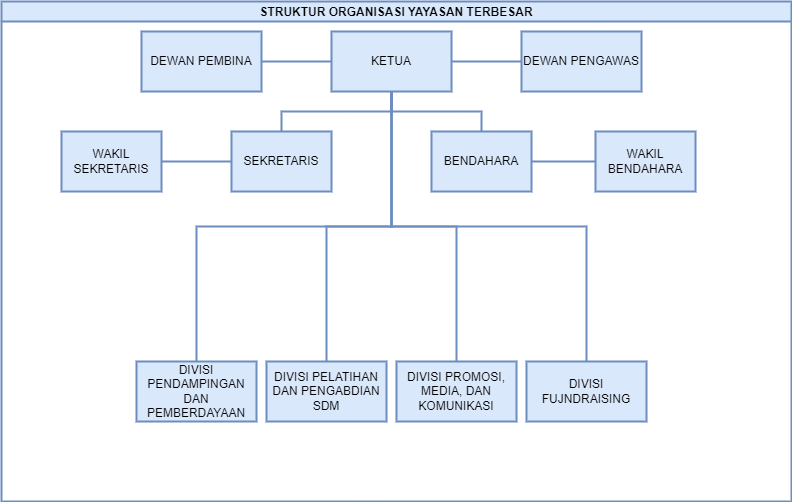

The diagram above was exported from draw.io. Its source (the exported page's mxGraphModel, read from the mxfile embedded in the PNG):
<mxGraphModel dx="1859" dy="544" grid="1" gridSize="10" guides="1" tooltips="1" connect="1" arrows="1" fold="1" page="1" pageScale="1" pageWidth="827" pageHeight="1169" math="0" shadow="0">
  <root>
    <mxCell id="0" />
    <mxCell id="1" parent="0" />
    <mxCell id="7cjyi6k7oW23WaFepAt1-1" value="STRUKTUR ORGANISASI YAYASAN TERBESAR" style="swimlane;startSize=20;horizontal=1;containerType=tree;newEdgeStyle={&quot;edgeStyle&quot;:&quot;elbowEdgeStyle&quot;,&quot;startArrow&quot;:&quot;none&quot;,&quot;endArrow&quot;:&quot;none&quot;};fillColor=#dae8fc;strokeColor=#6c8ebf;strokeWidth=2;" parent="1" vertex="1">
      <mxGeometry x="-180" y="60" width="790" height="500" as="geometry" />
    </mxCell>
    <mxCell id="7cjyi6k7oW23WaFepAt1-2" value="" style="edgeStyle=elbowEdgeStyle;elbow=vertical;sourcePerimeterSpacing=0;targetPerimeterSpacing=0;startArrow=none;endArrow=none;rounded=0;curved=0;strokeWidth=2;fillColor=#dae8fc;strokeColor=#6c8ebf;" parent="7cjyi6k7oW23WaFepAt1-1" source="7cjyi6k7oW23WaFepAt1-4" target="7cjyi6k7oW23WaFepAt1-5" edge="1">
      <mxGeometry relative="1" as="geometry" />
    </mxCell>
    <mxCell id="7cjyi6k7oW23WaFepAt1-3" value="" style="edgeStyle=elbowEdgeStyle;elbow=vertical;sourcePerimeterSpacing=0;targetPerimeterSpacing=0;startArrow=none;endArrow=none;rounded=0;curved=0;strokeWidth=2;fillColor=#dae8fc;strokeColor=#6c8ebf;" parent="7cjyi6k7oW23WaFepAt1-1" source="7cjyi6k7oW23WaFepAt1-4" target="7cjyi6k7oW23WaFepAt1-6" edge="1">
      <mxGeometry relative="1" as="geometry" />
    </mxCell>
    <mxCell id="7cjyi6k7oW23WaFepAt1-24" style="edgeStyle=elbowEdgeStyle;rounded=0;orthogonalLoop=1;jettySize=auto;html=1;startArrow=none;endArrow=none;strokeWidth=2;fillColor=#dae8fc;strokeColor=#6c8ebf;" parent="7cjyi6k7oW23WaFepAt1-1" source="7cjyi6k7oW23WaFepAt1-4" target="7cjyi6k7oW23WaFepAt1-7" edge="1">
      <mxGeometry relative="1" as="geometry" />
    </mxCell>
    <UserObject label="KETUA" treeRoot="1" id="7cjyi6k7oW23WaFepAt1-4">
      <mxCell style="whiteSpace=wrap;html=1;align=center;treeFolding=1;treeMoving=1;newEdgeStyle={&quot;edgeStyle&quot;:&quot;elbowEdgeStyle&quot;,&quot;startArrow&quot;:&quot;none&quot;,&quot;endArrow&quot;:&quot;none&quot;};strokeWidth=2;fillColor=#dae8fc;strokeColor=#6c8ebf;" parent="7cjyi6k7oW23WaFepAt1-1" vertex="1">
        <mxGeometry x="330" y="30" width="120" height="60" as="geometry" />
      </mxCell>
    </UserObject>
    <mxCell id="7cjyi6k7oW23WaFepAt1-5" value="SEKRETARIS" style="whiteSpace=wrap;html=1;align=center;verticalAlign=middle;treeFolding=1;treeMoving=1;newEdgeStyle={&quot;edgeStyle&quot;:&quot;elbowEdgeStyle&quot;,&quot;startArrow&quot;:&quot;none&quot;,&quot;endArrow&quot;:&quot;none&quot;};strokeWidth=2;fillColor=#dae8fc;strokeColor=#6c8ebf;" parent="7cjyi6k7oW23WaFepAt1-1" vertex="1">
      <mxGeometry x="230" y="130" width="100" height="60" as="geometry" />
    </mxCell>
    <mxCell id="7cjyi6k7oW23WaFepAt1-6" value="BENDAHARA" style="whiteSpace=wrap;html=1;align=center;verticalAlign=middle;treeFolding=1;treeMoving=1;newEdgeStyle={&quot;edgeStyle&quot;:&quot;elbowEdgeStyle&quot;,&quot;startArrow&quot;:&quot;none&quot;,&quot;endArrow&quot;:&quot;none&quot;};strokeWidth=2;fillColor=#dae8fc;strokeColor=#6c8ebf;" parent="7cjyi6k7oW23WaFepAt1-1" vertex="1">
      <mxGeometry x="430" y="130" width="100" height="60" as="geometry" />
    </mxCell>
    <UserObject label="DEWAN PENGAWAS" treeRoot="1" id="7cjyi6k7oW23WaFepAt1-7">
      <mxCell style="whiteSpace=wrap;html=1;align=center;treeFolding=1;treeMoving=1;newEdgeStyle={&quot;edgeStyle&quot;:&quot;elbowEdgeStyle&quot;,&quot;startArrow&quot;:&quot;none&quot;,&quot;endArrow&quot;:&quot;none&quot;};strokeWidth=2;fillColor=#dae8fc;strokeColor=#6c8ebf;" parent="7cjyi6k7oW23WaFepAt1-1" vertex="1">
        <mxGeometry x="520" y="30" width="120" height="60" as="geometry" />
      </mxCell>
    </UserObject>
    <mxCell id="7cjyi6k7oW23WaFepAt1-23" style="edgeStyle=elbowEdgeStyle;rounded=0;orthogonalLoop=1;jettySize=auto;html=1;startArrow=none;endArrow=none;strokeWidth=2;fillColor=#dae8fc;strokeColor=#6c8ebf;" parent="7cjyi6k7oW23WaFepAt1-1" source="7cjyi6k7oW23WaFepAt1-8" target="7cjyi6k7oW23WaFepAt1-4" edge="1">
      <mxGeometry relative="1" as="geometry" />
    </mxCell>
    <UserObject label="DEWAN PEMBINA" treeRoot="1" id="7cjyi6k7oW23WaFepAt1-8">
      <mxCell style="whiteSpace=wrap;html=1;align=center;treeFolding=1;treeMoving=1;newEdgeStyle={&quot;edgeStyle&quot;:&quot;elbowEdgeStyle&quot;,&quot;startArrow&quot;:&quot;none&quot;,&quot;endArrow&quot;:&quot;none&quot;};strokeWidth=2;fillColor=#dae8fc;strokeColor=#6c8ebf;" parent="7cjyi6k7oW23WaFepAt1-1" vertex="1">
        <mxGeometry x="140" y="30" width="120" height="60" as="geometry" />
      </mxCell>
    </UserObject>
    <mxCell id="7cjyi6k7oW23WaFepAt1-9" value="" style="edgeStyle=elbowEdgeStyle;elbow=vertical;sourcePerimeterSpacing=0;targetPerimeterSpacing=0;startArrow=none;endArrow=none;rounded=0;curved=0;strokeWidth=2;fillColor=#dae8fc;strokeColor=#6c8ebf;" parent="7cjyi6k7oW23WaFepAt1-1" source="7cjyi6k7oW23WaFepAt1-5" target="7cjyi6k7oW23WaFepAt1-10" edge="1">
      <mxGeometry relative="1" as="geometry">
        <mxPoint x="420" y="150" as="sourcePoint" />
      </mxGeometry>
    </mxCell>
    <mxCell id="7cjyi6k7oW23WaFepAt1-10" value="WAKIL SEKRETARIS" style="whiteSpace=wrap;html=1;align=center;verticalAlign=middle;treeFolding=1;treeMoving=1;newEdgeStyle={&quot;edgeStyle&quot;:&quot;elbowEdgeStyle&quot;,&quot;startArrow&quot;:&quot;none&quot;,&quot;endArrow&quot;:&quot;none&quot;};strokeWidth=2;fillColor=#dae8fc;strokeColor=#6c8ebf;" parent="7cjyi6k7oW23WaFepAt1-1" vertex="1">
      <mxGeometry x="60" y="130" width="100" height="60" as="geometry" />
    </mxCell>
    <mxCell id="7cjyi6k7oW23WaFepAt1-11" value="" style="edgeStyle=elbowEdgeStyle;elbow=vertical;sourcePerimeterSpacing=0;targetPerimeterSpacing=0;startArrow=none;endArrow=none;rounded=0;curved=0;strokeWidth=2;fillColor=#dae8fc;strokeColor=#6c8ebf;" parent="7cjyi6k7oW23WaFepAt1-1" source="7cjyi6k7oW23WaFepAt1-6" target="7cjyi6k7oW23WaFepAt1-12" edge="1">
      <mxGeometry relative="1" as="geometry">
        <mxPoint x="420" y="150" as="sourcePoint" />
      </mxGeometry>
    </mxCell>
    <mxCell id="7cjyi6k7oW23WaFepAt1-12" value="WAKIL BENDAHARA" style="whiteSpace=wrap;html=1;align=center;verticalAlign=middle;treeFolding=1;treeMoving=1;newEdgeStyle={&quot;edgeStyle&quot;:&quot;elbowEdgeStyle&quot;,&quot;startArrow&quot;:&quot;none&quot;,&quot;endArrow&quot;:&quot;none&quot;};strokeWidth=2;fillColor=#dae8fc;strokeColor=#6c8ebf;" parent="7cjyi6k7oW23WaFepAt1-1" vertex="1">
      <mxGeometry x="594" y="130" width="100" height="60" as="geometry" />
    </mxCell>
    <mxCell id="7cjyi6k7oW23WaFepAt1-15" value="" style="edgeStyle=elbowEdgeStyle;rounded=0;orthogonalLoop=1;jettySize=auto;html=1;elbow=vertical;startArrow=none;endArrow=none;strokeWidth=2;fillColor=#dae8fc;strokeColor=#6c8ebf;" parent="7cjyi6k7oW23WaFepAt1-1" source="7cjyi6k7oW23WaFepAt1-4" target="7cjyi6k7oW23WaFepAt1-16" edge="1">
      <mxGeometry relative="1" as="geometry" />
    </mxCell>
    <UserObject label="DIVISI PROMOSI, MEDIA, DAN KOMUNIKASI" treeRoot="1" id="7cjyi6k7oW23WaFepAt1-16">
      <mxCell style="whiteSpace=wrap;html=1;align=center;treeFolding=1;treeMoving=1;newEdgeStyle={&quot;edgeStyle&quot;:&quot;elbowEdgeStyle&quot;,&quot;startArrow&quot;:&quot;none&quot;,&quot;endArrow&quot;:&quot;none&quot;};strokeWidth=2;fillColor=#dae8fc;strokeColor=#6c8ebf;" parent="7cjyi6k7oW23WaFepAt1-1" vertex="1">
        <mxGeometry x="395" y="360" width="120" height="60" as="geometry" />
      </mxCell>
    </UserObject>
    <mxCell id="7cjyi6k7oW23WaFepAt1-17" value="" style="edgeStyle=elbowEdgeStyle;rounded=0;orthogonalLoop=1;jettySize=auto;html=1;elbow=vertical;startArrow=none;endArrow=none;strokeWidth=2;fillColor=#dae8fc;strokeColor=#6c8ebf;" parent="7cjyi6k7oW23WaFepAt1-1" source="7cjyi6k7oW23WaFepAt1-4" target="7cjyi6k7oW23WaFepAt1-18" edge="1">
      <mxGeometry relative="1" as="geometry" />
    </mxCell>
    <UserObject label="DIVISI PELATIHAN DAN PENGABDIAN SDM" treeRoot="1" id="7cjyi6k7oW23WaFepAt1-18">
      <mxCell style="whiteSpace=wrap;html=1;align=center;treeFolding=1;treeMoving=1;newEdgeStyle={&quot;edgeStyle&quot;:&quot;elbowEdgeStyle&quot;,&quot;startArrow&quot;:&quot;none&quot;,&quot;endArrow&quot;:&quot;none&quot;};strokeWidth=2;fillColor=#dae8fc;strokeColor=#6c8ebf;" parent="7cjyi6k7oW23WaFepAt1-1" vertex="1">
        <mxGeometry x="265" y="360" width="120" height="60" as="geometry" />
      </mxCell>
    </UserObject>
    <mxCell id="7cjyi6k7oW23WaFepAt1-19" value="" style="edgeStyle=elbowEdgeStyle;rounded=0;orthogonalLoop=1;jettySize=auto;html=1;elbow=vertical;startArrow=none;endArrow=none;strokeWidth=2;fillColor=#dae8fc;strokeColor=#6c8ebf;" parent="7cjyi6k7oW23WaFepAt1-1" source="7cjyi6k7oW23WaFepAt1-4" target="7cjyi6k7oW23WaFepAt1-20" edge="1">
      <mxGeometry relative="1" as="geometry" />
    </mxCell>
    <UserObject label="DIVISI FUJNDRAISING" treeRoot="1" id="7cjyi6k7oW23WaFepAt1-20">
      <mxCell style="whiteSpace=wrap;html=1;align=center;treeFolding=1;treeMoving=1;newEdgeStyle={&quot;edgeStyle&quot;:&quot;elbowEdgeStyle&quot;,&quot;startArrow&quot;:&quot;none&quot;,&quot;endArrow&quot;:&quot;none&quot;};strokeWidth=2;fillColor=#dae8fc;strokeColor=#6c8ebf;" parent="7cjyi6k7oW23WaFepAt1-1" vertex="1">
        <mxGeometry x="525" y="360" width="120" height="60" as="geometry" />
      </mxCell>
    </UserObject>
    <mxCell id="7cjyi6k7oW23WaFepAt1-21" value="" style="edgeStyle=elbowEdgeStyle;rounded=0;orthogonalLoop=1;jettySize=auto;html=1;elbow=vertical;startArrow=none;endArrow=none;strokeWidth=2;fillColor=#dae8fc;strokeColor=#6c8ebf;" parent="7cjyi6k7oW23WaFepAt1-1" source="7cjyi6k7oW23WaFepAt1-4" target="7cjyi6k7oW23WaFepAt1-22" edge="1">
      <mxGeometry relative="1" as="geometry" />
    </mxCell>
    <UserObject label="DIVISI PENDAMPINGAN DAN PEMBERDAYAAN" treeRoot="1" id="7cjyi6k7oW23WaFepAt1-22">
      <mxCell style="whiteSpace=wrap;html=1;align=center;treeFolding=1;treeMoving=1;newEdgeStyle={&quot;edgeStyle&quot;:&quot;elbowEdgeStyle&quot;,&quot;startArrow&quot;:&quot;none&quot;,&quot;endArrow&quot;:&quot;none&quot;};strokeWidth=2;fillColor=#dae8fc;strokeColor=#6c8ebf;" parent="7cjyi6k7oW23WaFepAt1-1" vertex="1">
        <mxGeometry x="135" y="360" width="120" height="60" as="geometry" />
      </mxCell>
    </UserObject>
  </root>
</mxGraphModel>